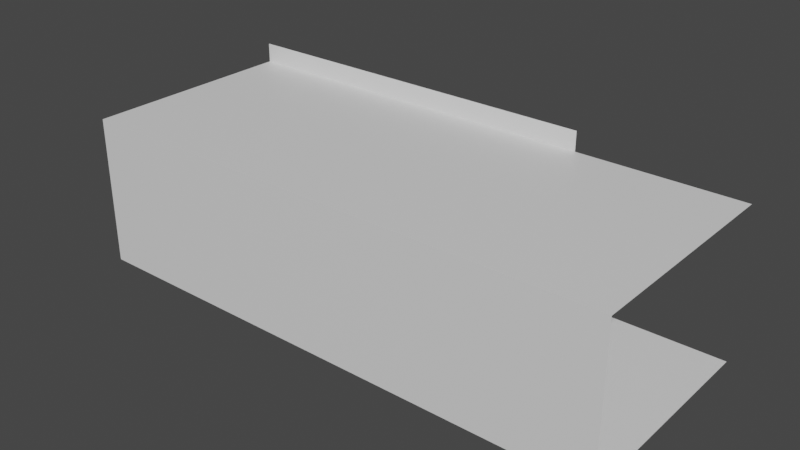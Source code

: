 # Source: 2fort_interior_hallway_p1.blend  (saved by Blender 2.82.7; exported with 4.5.12 LTS)
import bpy
from mathutils import Matrix  # noqa: F401  (used for matrix-valued properties, if any)

bpy.ops.wm.read_factory_settings(use_empty=True)
scene = bpy.context.scene
scene.name = 'Scene'

# ---- collections
col_collection = bpy.data.collections.new('Collection'); scene.collection.children.link(col_collection)

# ---- materials (node trees are filled in below, after node groups)
mat_default_obj = bpy.data.materials.new('Default OBJ')
mat_default_obj.use_transparent_shadow = False

# ---- material node trees
mat_default_obj.use_nodes = True; mat_default_obj.node_tree.nodes.clear()
_N = mat_default_obj.node_tree.nodes; _L = mat_default_obj.node_tree.links
n0 = _N.new('ShaderNodeOutputMaterial'); n0.name = 'Material Output'; n0.location = (300, 300)
n1 = _N.new('ShaderNodeBsdfPrincipled'); n1.name = 'Principled BSDF'; n1.location = (10, 300)
n1.distribution = 'GGX'
n1.subsurface_method = 'BURLEY'
n1.inputs[3].default_value = 1.45
n1.inputs[27].default_value = (0.0, 0.0, 0.0, 1.0)
n1.inputs[28].default_value = 1.0
_L.new(n1.outputs[0], n0.inputs[0])
n0.is_active_output = True

# ---- world
world_world = bpy.data.worlds.new('World'); scene.world = world_world
world_world.use_nodes = True; world_world.node_tree.nodes.clear()
_N = world_world.node_tree.nodes; _L = world_world.node_tree.links
n0 = _N.new('ShaderNodeOutputWorld'); n0.name = 'World Output'; n0.location = (300, 300)
n1 = _N.new('ShaderNodeBackground'); n1.name = 'Background'; n1.location = (10, 300)
n1.inputs[0].default_value = (0.05088, 0.05088, 0.05088, 1.0)
_L.new(n1.outputs[0], n0.inputs[0])
n0.is_active_output = True
world_world.color = (0.05088, 0.05088, 0.05088)
world_world.use_sun_shadow = False
world_world.sun_shadow_jitter_overblur = 0.0

# ---- meshes
me_2fort = bpy.data.meshes.new('2fort')
me_2fort.from_pydata([(-7.954, -3.84, -1.886), (-7.954, -3.84, 3.394), (11.25, -3.84, -1.886), (11.25, 3.84, -1.886), (3.566, 3.84, -1.886), (-7.954, 3.84, -1.886), (5.486, 3.84, -1.886), (5.486, 3.84, 3.394), (3.566, -3.84, -1.886), (-3.634, 3.84, -1.886), (-3.634, -3.84, -1.886), (-3.634, -0.0001221, -1.886), (-7.954, -0.0001221, -1.886), (-3.634, 3.84, 3.394), (-3.634, 0.0004883, 3.394), (-3.634, 0.0004883, -1.886), (11.25, -3.84, 3.394), (-7.954, 3.84, 3.394), (11.25, 3.84, 3.394), (5.486, 3.84, 3.394), (-7.954, 3.84, 3.394), (5.486, 3.84, 4.089), (-7.954, 3.84, 4.089)], [], [(0, 1, 16, 2), (8, 2, 3, 4), (5, 6, 7, 17), (8, 4, 9, 10), (0, 10, 11, 12), (9, 13, 14, 15), (16, 1, 17, 18), (17, 7, 19, 20), (20, 19, 21, 22)])
_uv = me_2fort.uv_layers.new(name='UVMap')
_uv.uv.foreach_set('vector', [0.0, 0.0, 0.0, 0.0, 0.0, 0.0, 0.0, 0.0, 0.0, 0.0, 0.0, 0.0, 0.0, 0.0, 0.0, 0.0, 0.0, 0.0, 0.0, 0.0, 0.0, 0.0, 0.0, 0.0, 0.0, 0.0, 0.0, 0.0, 0.0, 0.0, 0.0, 0.0, 0.0, 0.0, 0.0, 0.0, 0.0, 0.0, 0.0, 0.0, 0.0, 0.0, 0.0, 0.0, 0.0, 0.0, 0.0, 0.0, 0.0, 0.0, 0.0, 0.0, 0.0, 0.0, 0.0, 0.0, 0.0, 0.0, 0.0, 0.0, 0.0, 0.0, 0.0, 0.0, 0.0, 0.0, 0.0, 0.0, 0.0, 0.0, 0.0, 0.0])
me_2fort.materials.append(mat_default_obj)
me_2fort.use_remesh_fix_poles = True
me_2fort.use_remesh_preserve_attributes = False
me_2fort.use_mirror_vertex_groups = False
me_2fort.update()

# ---- objects
ob_2fort_interior_hallway_p1 = bpy.data.objects.new('2fort_interior_hallway_p1', me_2fort)

# ---- transforms, parenting, visibility, modifiers, constraints
ob_2fort_interior_hallway_p1.location = (0.0, 0.0, 0.0)
ob_2fort_interior_hallway_p1.lineart.crease_threshold = 0.0

# ---- collection membership
col_collection.objects.link(ob_2fort_interior_hallway_p1)

# ---- scene / render settings (as saved in the file)
scene.frame_start = 1; scene.frame_end = 250; scene.frame_set(1)
scene.render.engine = 'BLENDER_EEVEE_NEXT'
scene.cycles.use_denoising = False
scene.cycles.samples = 128
scene.cycles.sampling_pattern = 'TABULATED_SOBOL'
scene.cycles.use_adaptive_sampling = False
scene.cycles.use_light_tree = False
scene.view_settings.view_transform = 'Filmic'
bpy.context.view_layer.update()

# ---- added for rendering (the .blend has no active camera and no usable light): camera, sun
cam_auto = bpy.data.cameras.new('AutoCamera')
cam_auto.lens = 50.0
cam_auto.sensor_width = 36.0
cam_auto.clip_end = 1000.0
ob_auto_camera = bpy.data.objects.new('AutoCamera', cam_auto)
scene.collection.objects.link(ob_auto_camera)
ob_auto_camera.location = (21.561, -23.8986, 17.0338)
ob_auto_camera.rotation_euler = (1.09748, -7.21219e-08, 0.694738)
scene.camera = ob_auto_camera
light_auto_sun = bpy.data.lights.new('AutoSun', 'SUN')
light_auto_sun.energy = 3.0
light_auto_sun.angle = 0.0523599
ob_auto_sun = bpy.data.objects.new('AutoSun', light_auto_sun)
scene.collection.objects.link(ob_auto_sun)
ob_auto_sun.rotation_euler = (0.872665, 0.174533, 0.523599)
bpy.context.view_layer.update()
